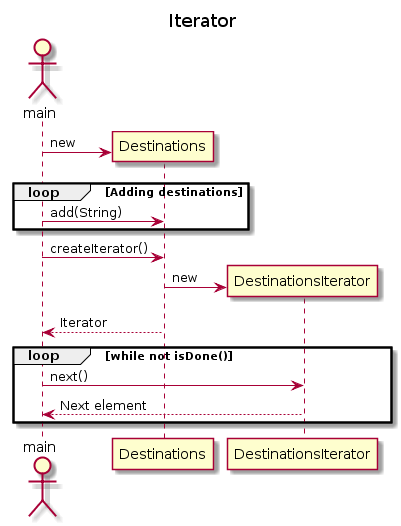

The diagram above was rendered by PlantUML. Its source (embedded in the PNG):
@startuml

/' Iterator UML sequence diagram '/
/' By Nika Chkhartishvili '/

title Iterator

/' Main method '/
actor main

/' Creation of Iterable '/
create Destinations
main -> Destinations : new

/' Adding data '/
loop Adding destinations
    main -> Destinations : add(String)
end

/' Creation if iterator '/
main -> Destinations : createIterator()
create DestinationsIterator
Destinations -> DestinationsIterator : new
Destinations --> main : Iterator

/' Cycling through iterator '/
loop while not isDone()
    main -> DestinationsIterator : next()
    DestinationsIterator --> main : Next element
end

@enduml